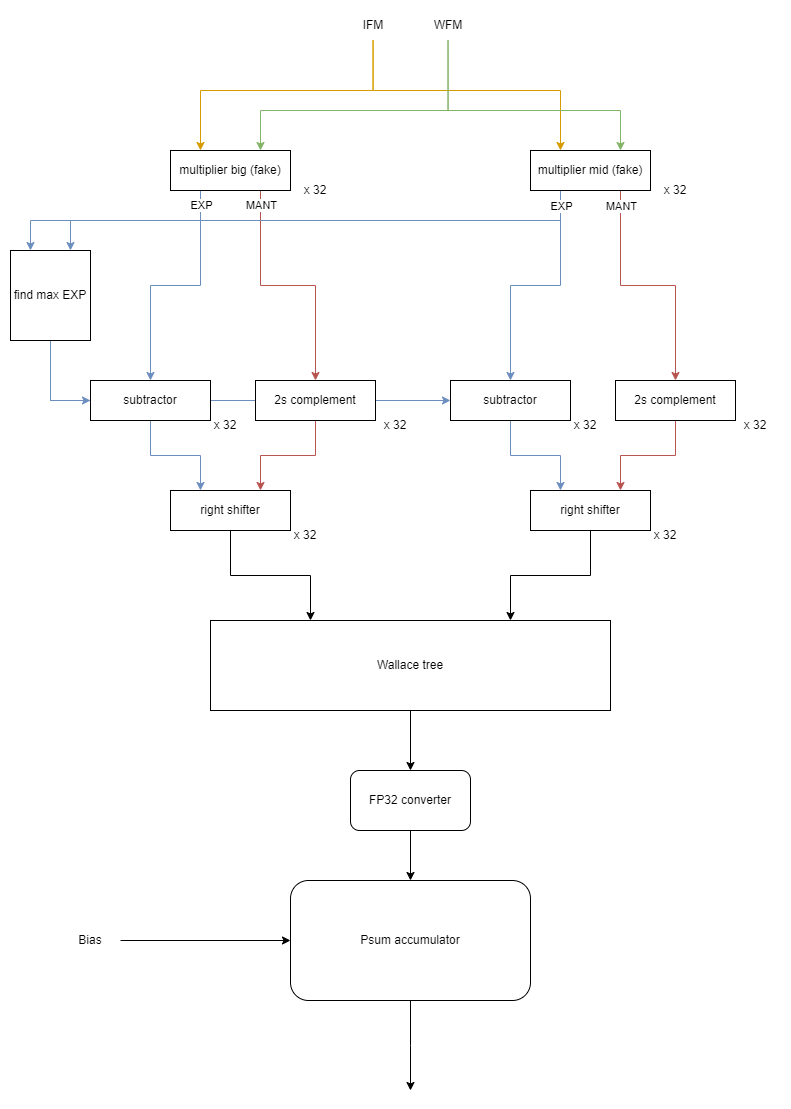

The diagram above was exported from draw.io. Its source (the exported page's mxGraphModel, read from the mxfile embedded in the PNG):
<mxGraphModel dx="1744" dy="1036" grid="1" gridSize="10" guides="1" tooltips="1" connect="1" arrows="1" fold="1" page="1" pageScale="1" pageWidth="827" pageHeight="1169" math="0" shadow="0">
  <root>
    <mxCell id="0" />
    <mxCell id="1" parent="0" />
    <mxCell id="DDdfvMAxx2Xe-2EgMLhl-34" style="edgeStyle=orthogonalEdgeStyle;rounded=0;orthogonalLoop=1;jettySize=auto;html=1;exitX=0.5;exitY=1;exitDx=0;exitDy=0;entryX=0;entryY=0.5;entryDx=0;entryDy=0;fillColor=#dae8fc;strokeColor=#6c8ebf;" edge="1" parent="1" source="DDdfvMAxx2Xe-2EgMLhl-7" target="DDdfvMAxx2Xe-2EgMLhl-28">
      <mxGeometry relative="1" as="geometry" />
    </mxCell>
    <mxCell id="DDdfvMAxx2Xe-2EgMLhl-8" style="edgeStyle=orthogonalEdgeStyle;rounded=0;orthogonalLoop=1;jettySize=auto;html=1;exitX=0.25;exitY=1;exitDx=0;exitDy=0;entryX=0.25;entryY=0;entryDx=0;entryDy=0;fillColor=#dae8fc;strokeColor=#6c8ebf;" edge="1" parent="1" source="0BULFkFL5rQqv1yCQXlq-1" target="DDdfvMAxx2Xe-2EgMLhl-7">
      <mxGeometry relative="1" as="geometry" />
    </mxCell>
    <mxCell id="DDdfvMAxx2Xe-2EgMLhl-9" style="edgeStyle=orthogonalEdgeStyle;rounded=0;orthogonalLoop=1;jettySize=auto;html=1;exitX=0.25;exitY=1;exitDx=0;exitDy=0;entryX=0.5;entryY=0;entryDx=0;entryDy=0;fillColor=#dae8fc;strokeColor=#6c8ebf;" edge="1" parent="1" source="0BULFkFL5rQqv1yCQXlq-1" target="DDdfvMAxx2Xe-2EgMLhl-6">
      <mxGeometry relative="1" as="geometry" />
    </mxCell>
    <mxCell id="DDdfvMAxx2Xe-2EgMLhl-37" value="EXP" style="edgeLabel;html=1;align=center;verticalAlign=middle;resizable=0;points=[];" vertex="1" connectable="0" parent="DDdfvMAxx2Xe-2EgMLhl-9">
      <mxGeometry x="-0.5692" y="-1" relative="1" as="geometry">
        <mxPoint x="1" y="-37" as="offset" />
      </mxGeometry>
    </mxCell>
    <mxCell id="DDdfvMAxx2Xe-2EgMLhl-10" style="edgeStyle=orthogonalEdgeStyle;rounded=0;orthogonalLoop=1;jettySize=auto;html=1;exitX=0.75;exitY=1;exitDx=0;exitDy=0;entryX=0.5;entryY=0;entryDx=0;entryDy=0;fillColor=#f8cecc;strokeColor=#b85450;" edge="1" parent="1" source="0BULFkFL5rQqv1yCQXlq-1" target="DDdfvMAxx2Xe-2EgMLhl-5">
      <mxGeometry relative="1" as="geometry" />
    </mxCell>
    <mxCell id="DDdfvMAxx2Xe-2EgMLhl-38" value="MANT" style="edgeLabel;html=1;align=center;verticalAlign=middle;resizable=0;points=[];" vertex="1" connectable="0" parent="DDdfvMAxx2Xe-2EgMLhl-10">
      <mxGeometry x="-0.5936" relative="1" as="geometry">
        <mxPoint y="-36" as="offset" />
      </mxGeometry>
    </mxCell>
    <mxCell id="0BULFkFL5rQqv1yCQXlq-1" value="multiplier big (fake)" style="rounded=0;whiteSpace=wrap;html=1;" vertex="1" parent="1">
      <mxGeometry x="200" y="180" width="120" height="40" as="geometry" />
    </mxCell>
    <mxCell id="DDdfvMAxx2Xe-2EgMLhl-1" value="x 32" style="text;html=1;strokeColor=none;fillColor=none;align=center;verticalAlign=middle;whiteSpace=wrap;rounded=0;" vertex="1" parent="1">
      <mxGeometry x="320" y="205" width="50" height="30" as="geometry" />
    </mxCell>
    <mxCell id="DDdfvMAxx2Xe-2EgMLhl-17" style="edgeStyle=orthogonalEdgeStyle;rounded=0;orthogonalLoop=1;jettySize=auto;html=1;entryX=0.75;entryY=0;entryDx=0;entryDy=0;fillColor=#f8cecc;strokeColor=#b85450;" edge="1" parent="1" source="DDdfvMAxx2Xe-2EgMLhl-5" target="DDdfvMAxx2Xe-2EgMLhl-13">
      <mxGeometry relative="1" as="geometry" />
    </mxCell>
    <mxCell id="DDdfvMAxx2Xe-2EgMLhl-5" value="2s complement" style="rounded=0;whiteSpace=wrap;html=1;" vertex="1" parent="1">
      <mxGeometry x="285" y="410" width="120" height="40" as="geometry" />
    </mxCell>
    <mxCell id="DDdfvMAxx2Xe-2EgMLhl-16" style="edgeStyle=orthogonalEdgeStyle;rounded=0;orthogonalLoop=1;jettySize=auto;html=1;entryX=0.25;entryY=0;entryDx=0;entryDy=0;fillColor=#dae8fc;strokeColor=#6c8ebf;" edge="1" parent="1" source="DDdfvMAxx2Xe-2EgMLhl-6" target="DDdfvMAxx2Xe-2EgMLhl-13">
      <mxGeometry relative="1" as="geometry" />
    </mxCell>
    <mxCell id="DDdfvMAxx2Xe-2EgMLhl-6" value="subtractor" style="rounded=0;whiteSpace=wrap;html=1;" vertex="1" parent="1">
      <mxGeometry x="120" y="410" width="120" height="40" as="geometry" />
    </mxCell>
    <mxCell id="DDdfvMAxx2Xe-2EgMLhl-11" style="edgeStyle=orthogonalEdgeStyle;rounded=0;orthogonalLoop=1;jettySize=auto;html=1;entryX=0;entryY=0.5;entryDx=0;entryDy=0;fillColor=#dae8fc;strokeColor=#6c8ebf;" edge="1" parent="1" source="DDdfvMAxx2Xe-2EgMLhl-7" target="DDdfvMAxx2Xe-2EgMLhl-6">
      <mxGeometry relative="1" as="geometry" />
    </mxCell>
    <mxCell id="DDdfvMAxx2Xe-2EgMLhl-7" value="find max EXP" style="rounded=0;whiteSpace=wrap;html=1;" vertex="1" parent="1">
      <mxGeometry x="40" y="280" width="80" height="90" as="geometry" />
    </mxCell>
    <mxCell id="DDdfvMAxx2Xe-2EgMLhl-35" style="edgeStyle=orthogonalEdgeStyle;rounded=0;orthogonalLoop=1;jettySize=auto;html=1;entryX=0.25;entryY=0;entryDx=0;entryDy=0;" edge="1" parent="1" source="DDdfvMAxx2Xe-2EgMLhl-13" target="DDdfvMAxx2Xe-2EgMLhl-20">
      <mxGeometry relative="1" as="geometry" />
    </mxCell>
    <mxCell id="DDdfvMAxx2Xe-2EgMLhl-13" value="right shifter" style="rounded=0;whiteSpace=wrap;html=1;" vertex="1" parent="1">
      <mxGeometry x="200" y="520" width="120" height="40" as="geometry" />
    </mxCell>
    <mxCell id="DDdfvMAxx2Xe-2EgMLhl-14" value="x 32" style="text;html=1;strokeColor=none;fillColor=none;align=center;verticalAlign=middle;whiteSpace=wrap;rounded=0;" vertex="1" parent="1">
      <mxGeometry x="230" y="440" width="50" height="30" as="geometry" />
    </mxCell>
    <mxCell id="DDdfvMAxx2Xe-2EgMLhl-15" value="x 32" style="text;html=1;strokeColor=none;fillColor=none;align=center;verticalAlign=middle;whiteSpace=wrap;rounded=0;" vertex="1" parent="1">
      <mxGeometry x="400" y="440" width="50" height="30" as="geometry" />
    </mxCell>
    <mxCell id="DDdfvMAxx2Xe-2EgMLhl-18" value="x 32" style="text;html=1;strokeColor=none;fillColor=none;align=center;verticalAlign=middle;whiteSpace=wrap;rounded=0;" vertex="1" parent="1">
      <mxGeometry x="310" y="550" width="50" height="30" as="geometry" />
    </mxCell>
    <mxCell id="DDdfvMAxx2Xe-2EgMLhl-42" style="edgeStyle=orthogonalEdgeStyle;rounded=0;orthogonalLoop=1;jettySize=auto;html=1;" edge="1" parent="1" source="DDdfvMAxx2Xe-2EgMLhl-20" target="DDdfvMAxx2Xe-2EgMLhl-41">
      <mxGeometry relative="1" as="geometry" />
    </mxCell>
    <mxCell id="DDdfvMAxx2Xe-2EgMLhl-20" value="Wallace tree" style="rounded=0;whiteSpace=wrap;html=1;" vertex="1" parent="1">
      <mxGeometry x="240" y="650" width="400" height="90" as="geometry" />
    </mxCell>
    <mxCell id="DDdfvMAxx2Xe-2EgMLhl-21" style="edgeStyle=orthogonalEdgeStyle;rounded=0;orthogonalLoop=1;jettySize=auto;html=1;exitX=0.25;exitY=1;exitDx=0;exitDy=0;entryX=0.5;entryY=0;entryDx=0;entryDy=0;fillColor=#dae8fc;strokeColor=#6c8ebf;" edge="1" parent="1" source="DDdfvMAxx2Xe-2EgMLhl-23" target="DDdfvMAxx2Xe-2EgMLhl-28">
      <mxGeometry relative="1" as="geometry" />
    </mxCell>
    <mxCell id="DDdfvMAxx2Xe-2EgMLhl-22" style="edgeStyle=orthogonalEdgeStyle;rounded=0;orthogonalLoop=1;jettySize=auto;html=1;exitX=0.75;exitY=1;exitDx=0;exitDy=0;entryX=0.5;entryY=0;entryDx=0;entryDy=0;fillColor=#f8cecc;strokeColor=#b85450;" edge="1" parent="1" source="DDdfvMAxx2Xe-2EgMLhl-23" target="DDdfvMAxx2Xe-2EgMLhl-26">
      <mxGeometry relative="1" as="geometry" />
    </mxCell>
    <mxCell id="DDdfvMAxx2Xe-2EgMLhl-33" style="edgeStyle=orthogonalEdgeStyle;rounded=0;orthogonalLoop=1;jettySize=auto;html=1;exitX=0.25;exitY=1;exitDx=0;exitDy=0;entryX=0.75;entryY=0;entryDx=0;entryDy=0;fillColor=#dae8fc;strokeColor=#6c8ebf;" edge="1" parent="1" source="DDdfvMAxx2Xe-2EgMLhl-23" target="DDdfvMAxx2Xe-2EgMLhl-7">
      <mxGeometry relative="1" as="geometry" />
    </mxCell>
    <mxCell id="DDdfvMAxx2Xe-2EgMLhl-23" value="multiplier mid (fake)" style="rounded=0;whiteSpace=wrap;html=1;" vertex="1" parent="1">
      <mxGeometry x="560" y="180" width="120" height="40" as="geometry" />
    </mxCell>
    <mxCell id="DDdfvMAxx2Xe-2EgMLhl-24" value="x 32" style="text;html=1;strokeColor=none;fillColor=none;align=center;verticalAlign=middle;whiteSpace=wrap;rounded=0;" vertex="1" parent="1">
      <mxGeometry x="680" y="205" width="50" height="30" as="geometry" />
    </mxCell>
    <mxCell id="DDdfvMAxx2Xe-2EgMLhl-25" style="edgeStyle=orthogonalEdgeStyle;rounded=0;orthogonalLoop=1;jettySize=auto;html=1;entryX=0.75;entryY=0;entryDx=0;entryDy=0;fillColor=#f8cecc;strokeColor=#b85450;" edge="1" parent="1" source="DDdfvMAxx2Xe-2EgMLhl-26" target="DDdfvMAxx2Xe-2EgMLhl-29">
      <mxGeometry relative="1" as="geometry" />
    </mxCell>
    <mxCell id="DDdfvMAxx2Xe-2EgMLhl-26" value="2s complement" style="rounded=0;whiteSpace=wrap;html=1;" vertex="1" parent="1">
      <mxGeometry x="645" y="410" width="120" height="40" as="geometry" />
    </mxCell>
    <mxCell id="DDdfvMAxx2Xe-2EgMLhl-27" style="edgeStyle=orthogonalEdgeStyle;rounded=0;orthogonalLoop=1;jettySize=auto;html=1;entryX=0.25;entryY=0;entryDx=0;entryDy=0;fillColor=#dae8fc;strokeColor=#6c8ebf;" edge="1" parent="1" source="DDdfvMAxx2Xe-2EgMLhl-28" target="DDdfvMAxx2Xe-2EgMLhl-29">
      <mxGeometry relative="1" as="geometry" />
    </mxCell>
    <mxCell id="DDdfvMAxx2Xe-2EgMLhl-28" value="subtractor" style="rounded=0;whiteSpace=wrap;html=1;" vertex="1" parent="1">
      <mxGeometry x="480" y="410" width="120" height="40" as="geometry" />
    </mxCell>
    <mxCell id="DDdfvMAxx2Xe-2EgMLhl-36" style="edgeStyle=orthogonalEdgeStyle;rounded=0;orthogonalLoop=1;jettySize=auto;html=1;entryX=0.75;entryY=0;entryDx=0;entryDy=0;" edge="1" parent="1" source="DDdfvMAxx2Xe-2EgMLhl-29" target="DDdfvMAxx2Xe-2EgMLhl-20">
      <mxGeometry relative="1" as="geometry" />
    </mxCell>
    <mxCell id="DDdfvMAxx2Xe-2EgMLhl-29" value="right shifter" style="rounded=0;whiteSpace=wrap;html=1;" vertex="1" parent="1">
      <mxGeometry x="560" y="520" width="120" height="40" as="geometry" />
    </mxCell>
    <mxCell id="DDdfvMAxx2Xe-2EgMLhl-30" value="x 32" style="text;html=1;strokeColor=none;fillColor=none;align=center;verticalAlign=middle;whiteSpace=wrap;rounded=0;" vertex="1" parent="1">
      <mxGeometry x="590" y="440" width="50" height="30" as="geometry" />
    </mxCell>
    <mxCell id="DDdfvMAxx2Xe-2EgMLhl-31" value="x 32" style="text;html=1;strokeColor=none;fillColor=none;align=center;verticalAlign=middle;whiteSpace=wrap;rounded=0;" vertex="1" parent="1">
      <mxGeometry x="760" y="440" width="50" height="30" as="geometry" />
    </mxCell>
    <mxCell id="DDdfvMAxx2Xe-2EgMLhl-32" value="x 32" style="text;html=1;strokeColor=none;fillColor=none;align=center;verticalAlign=middle;whiteSpace=wrap;rounded=0;" vertex="1" parent="1">
      <mxGeometry x="670" y="550" width="50" height="30" as="geometry" />
    </mxCell>
    <mxCell id="DDdfvMAxx2Xe-2EgMLhl-39" value="EXP" style="edgeLabel;html=1;align=center;verticalAlign=middle;resizable=0;points=[];" vertex="1" connectable="0" parent="1">
      <mxGeometry x="590" y="235.6699999999999" as="geometry" />
    </mxCell>
    <mxCell id="DDdfvMAxx2Xe-2EgMLhl-40" value="MANT" style="edgeLabel;html=1;align=center;verticalAlign=middle;resizable=0;points=[];" vertex="1" connectable="0" parent="1">
      <mxGeometry x="650" y="235.00333333333327" as="geometry" />
    </mxCell>
    <mxCell id="DDdfvMAxx2Xe-2EgMLhl-44" style="edgeStyle=orthogonalEdgeStyle;rounded=0;orthogonalLoop=1;jettySize=auto;html=1;entryX=0.5;entryY=0;entryDx=0;entryDy=0;" edge="1" parent="1" source="DDdfvMAxx2Xe-2EgMLhl-41" target="DDdfvMAxx2Xe-2EgMLhl-43">
      <mxGeometry relative="1" as="geometry" />
    </mxCell>
    <mxCell id="DDdfvMAxx2Xe-2EgMLhl-41" value="FP32 converter" style="rounded=1;whiteSpace=wrap;html=1;" vertex="1" parent="1">
      <mxGeometry x="380" y="800" width="120" height="60" as="geometry" />
    </mxCell>
    <mxCell id="DDdfvMAxx2Xe-2EgMLhl-45" style="edgeStyle=orthogonalEdgeStyle;rounded=0;orthogonalLoop=1;jettySize=auto;html=1;" edge="1" parent="1" source="DDdfvMAxx2Xe-2EgMLhl-43">
      <mxGeometry relative="1" as="geometry">
        <mxPoint x="440" y="1120" as="targetPoint" />
      </mxGeometry>
    </mxCell>
    <mxCell id="DDdfvMAxx2Xe-2EgMLhl-43" value="Psum accumulator" style="rounded=1;whiteSpace=wrap;html=1;" vertex="1" parent="1">
      <mxGeometry x="320" y="910" width="240" height="120" as="geometry" />
    </mxCell>
    <mxCell id="DDdfvMAxx2Xe-2EgMLhl-48" style="edgeStyle=orthogonalEdgeStyle;rounded=0;orthogonalLoop=1;jettySize=auto;html=1;entryX=0.25;entryY=0;entryDx=0;entryDy=0;fillColor=#ffe6cc;strokeColor=#d79b00;" edge="1" parent="1" source="DDdfvMAxx2Xe-2EgMLhl-46" target="0BULFkFL5rQqv1yCQXlq-1">
      <mxGeometry relative="1" as="geometry">
        <Array as="points">
          <mxPoint x="403" y="120" />
          <mxPoint x="230" y="120" />
        </Array>
      </mxGeometry>
    </mxCell>
    <mxCell id="DDdfvMAxx2Xe-2EgMLhl-49" style="edgeStyle=orthogonalEdgeStyle;rounded=0;orthogonalLoop=1;jettySize=auto;html=1;entryX=0.25;entryY=0;entryDx=0;entryDy=0;fillColor=#ffe6cc;strokeColor=#d79b00;" edge="1" parent="1" source="DDdfvMAxx2Xe-2EgMLhl-46" target="DDdfvMAxx2Xe-2EgMLhl-23">
      <mxGeometry relative="1" as="geometry">
        <Array as="points">
          <mxPoint x="403" y="120" />
          <mxPoint x="590" y="120" />
        </Array>
      </mxGeometry>
    </mxCell>
    <mxCell id="DDdfvMAxx2Xe-2EgMLhl-46" value="IFM" style="text;html=1;strokeColor=none;fillColor=none;align=center;verticalAlign=middle;whiteSpace=wrap;rounded=0;" vertex="1" parent="1">
      <mxGeometry x="372.5" y="40" width="60" height="30" as="geometry" />
    </mxCell>
    <mxCell id="DDdfvMAxx2Xe-2EgMLhl-50" style="edgeStyle=orthogonalEdgeStyle;rounded=0;orthogonalLoop=1;jettySize=auto;html=1;entryX=0.75;entryY=0;entryDx=0;entryDy=0;fillColor=#d5e8d4;strokeColor=#82b366;" edge="1" parent="1" source="DDdfvMAxx2Xe-2EgMLhl-47" target="0BULFkFL5rQqv1yCQXlq-1">
      <mxGeometry relative="1" as="geometry">
        <Array as="points">
          <mxPoint x="478" y="140" />
          <mxPoint x="290" y="140" />
        </Array>
      </mxGeometry>
    </mxCell>
    <mxCell id="DDdfvMAxx2Xe-2EgMLhl-51" style="edgeStyle=orthogonalEdgeStyle;rounded=0;orthogonalLoop=1;jettySize=auto;html=1;exitX=0.5;exitY=1;exitDx=0;exitDy=0;entryX=0.75;entryY=0;entryDx=0;entryDy=0;fillColor=#d5e8d4;strokeColor=#82b366;" edge="1" parent="1" source="DDdfvMAxx2Xe-2EgMLhl-47" target="DDdfvMAxx2Xe-2EgMLhl-23">
      <mxGeometry relative="1" as="geometry">
        <Array as="points">
          <mxPoint x="478" y="140" />
          <mxPoint x="650" y="140" />
        </Array>
      </mxGeometry>
    </mxCell>
    <mxCell id="DDdfvMAxx2Xe-2EgMLhl-47" value="WFM" style="text;html=1;strokeColor=none;fillColor=none;align=center;verticalAlign=middle;whiteSpace=wrap;rounded=0;" vertex="1" parent="1">
      <mxGeometry x="447.5" y="40" width="60" height="30" as="geometry" />
    </mxCell>
    <mxCell id="DDdfvMAxx2Xe-2EgMLhl-53" style="edgeStyle=orthogonalEdgeStyle;rounded=0;orthogonalLoop=1;jettySize=auto;html=1;entryX=0;entryY=0.5;entryDx=0;entryDy=0;" edge="1" parent="1" source="DDdfvMAxx2Xe-2EgMLhl-52" target="DDdfvMAxx2Xe-2EgMLhl-43">
      <mxGeometry relative="1" as="geometry" />
    </mxCell>
    <mxCell id="DDdfvMAxx2Xe-2EgMLhl-52" value="Bias" style="text;html=1;strokeColor=none;fillColor=none;align=center;verticalAlign=middle;whiteSpace=wrap;rounded=0;" vertex="1" parent="1">
      <mxGeometry x="90" y="955" width="60" height="30" as="geometry" />
    </mxCell>
  </root>
</mxGraphModel>